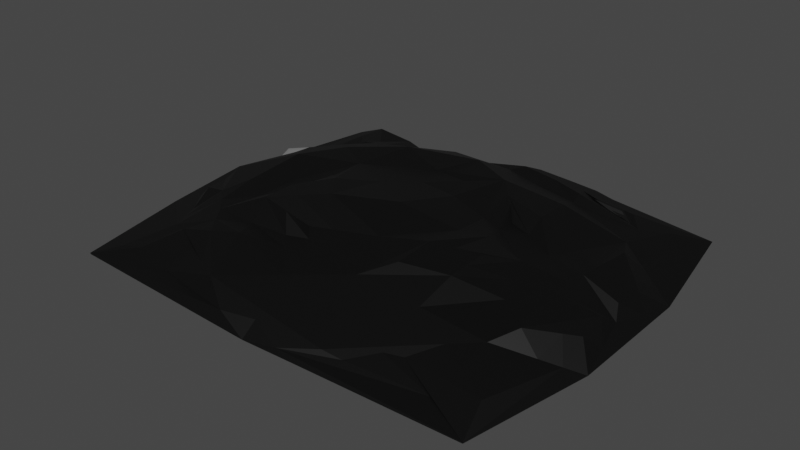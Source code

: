 # Source: frijoles_ba_o_maria.blend  (saved by Blender 3.6.11; exported with 4.5.12 LTS)
import bpy
from mathutils import Matrix  # noqa: F401  (used for matrix-valued properties, if any)

bpy.ops.wm.read_factory_settings(use_empty=True)
scene = bpy.context.scene
scene.name = 'Scene'

# ---- collections
col_collection = bpy.data.collections.new('Collection'); scene.collection.children.link(col_collection)

# ---- materials (node trees are filled in below, after node groups)
mat_material_006 = bpy.data.materials.new('Material.006')
mat_material_006.use_transparent_shadow = False

# ---- material node trees
mat_material_006.use_nodes = True; mat_material_006.node_tree.nodes.clear()
_N = mat_material_006.node_tree.nodes; _L = mat_material_006.node_tree.links
n0 = _N.new('ShaderNodeBsdfPrincipled'); n0.name = 'BSDF Principista'; n0.location = (10, 300)
n0.distribution = 'GGX'
n0.subsurface_method = 'RANDOM_WALK_SKIN'
n0.inputs[0].default_value = (0.0, 0.0, 0.0, 1.0)
n0.inputs[3].default_value = 1.45
n0.inputs[27].default_value = (0.0, 0.0, 0.0, 1.0)
n0.inputs[28].default_value = 1.0
n1 = _N.new('ShaderNodeOutputMaterial'); n1.name = 'Material'; n1.location = (300, 300)
_L.new(n0.outputs[0], n1.inputs[0])
n1.is_active_output = True

# ---- world
world_world = bpy.data.worlds.new('World'); scene.world = world_world
world_world.use_nodes = True; world_world.node_tree.nodes.clear()
_N = world_world.node_tree.nodes; _L = world_world.node_tree.links
n0 = _N.new('ShaderNodeOutputWorld'); n0.name = 'World Output'; n0.location = (300, 300)
n1 = _N.new('ShaderNodeBackground'); n1.name = 'Background'; n1.location = (10, 300)
n1.inputs[0].default_value = (0.05088, 0.05088, 0.05088, 1.0)
_L.new(n1.outputs[0], n0.inputs[0])
n0.is_active_output = True
world_world.color = (0.05088, 0.05088, 0.05088)
world_world.use_sun_shadow = False
world_world.sun_shadow_jitter_overblur = 0.0

# ---- meshes
me_esfera_geod_sica_005 = bpy.data.meshes.new('Esfera geodésica.005')
me_esfera_geod_sica_005.from_pydata([(0.2764, -0.8506, 0.06544), (-0.7236, -0.5257, 0.06544), (-0.7236, 0.5257, 0.06544), (0.2764, 0.8506, 0.1637), (0.8944, 0.0, 0.06544), (0.0, 0.0, 0.3045), (0.9511, -0.309, 0.0), (0.9511, 0.309, 0.0), (0.0, -0.9417, 0.0), (0.8527, -0.9046, -0.001122), (-0.9511, -0.309, 0.0), (-0.8527, -0.8886, 0.001122), (-0.8587, 0.9046, 0.001148), (-0.9511, 0.309, 0.0), (0.8527, 0.9364, -0.001122), (0.0, 0.9338, 0.0), (0.6882, -0.5, 0.144), (-0.2629, -0.809, 0.144), (-0.8506, 0.0, 0.144), (-0.2629, 0.809, 0.144), (0.6882, 0.5, 0.144), (0.1625, -0.5, 0.2141), (0.5257, 0.0, 0.2141), (-0.4253, -0.309, 0.2834), (-0.4253, 0.309, 0.2141), (0.1625, 0.5, 0.282), (0.3441, -0.25, 0.2689), (0.3441, 0.25, 0.2141), (-0.1314, 0.4045, 0.2141), (-0.4253, 0.0, 0.2141), (-0.1314, -0.4045, 0.2141), (0.00676, -0.8298, 0.1047), (0.4823, -0.6753, 0.1047), (0.7913, -0.25, 0.1568), (0.7913, 0.25, 0.1568), (0.5606, 0.747, 0.1514), (0.00676, 0.8298, 0.1047), (-0.4932, 0.6674, 0.1805), (-0.7871, 0.2629, 0.1805), (-0.7871, -0.2629, 0.1508), (-0.4932, -0.6674, 0.1047), (-0.7761, -0.7788, 0.03323), (-0.5745, -0.4174, 0.1859), (-0.8373, -0.4174, 0.03272), (-0.8189, -0.1314, 0.1243), (-0.3781, -0.7382, 0.1243), (0.6669, -0.798, 0.03173), (0.2194, -0.6753, 0.1398), (0.1382, -0.9253, 0.03272), (-0.1281, -0.8194, 0.1243), (0.5852, -0.5877, 0.1243), (0.9227, 0.1545, 0.03272), (0.9227, -0.1545, 0.03272), (0.7397, -0.375, 0.1764), (0.7101, 0.0, 0.1918), (0.7397, 0.375, 0.1764), (0.1382, 0.9253, 0.03272), (0.2194, 0.6753, 0.1869), (0.4682, 0.8458, 0.1309), (0.6635, 0.6593, 0.124), (-0.1281, 0.8194, 0.1243), (-0.8373, 0.4174, 0.03272), (-0.5745, 0.4174, 0.2155), (-0.7942, 0.8186, 0.03331), (-0.3781, 0.7382, 0.1243), (-0.8189, 0.1314, 0.1243), (-0.6084, -0.5965, 0.1312), (-0.2127, -0.1545, 0.3286), (-0.638, -0.1545, 0.2252), (0.01551, -0.4522, 0.2141), (-0.3441, -0.559, 0.2252), (-0.9009, -0.1545, 0.07198), (-0.4253, -0.809, 0.07198), (-0.4253, 0.1545, 0.2141), (-0.7554, -0.3943, 0.08507), (-0.5169, -0.7028, 0.07853), (-0.8281, -0.2744, 0.07853), (-0.6967, -0.2744, 0.1782), (-0.4763, -0.5778, 0.1782), (0.8429, 0.125, 0.1371), (0.2629, 0.0, 0.2593), (0.2533, 0.375, 0.282), (0.607, 0.25, 0.179), (0.607, -0.25, 0.179), (0.8196, 0.4045, 0.07198), (0.8196, -0.4045, 0.07198), (0.2533, -0.375, 0.2689), (0.8429, -0.125, 0.1371), (0.8312, -0.2648, 0.1306), (0.8312, 0.2648, 0.1306), (0.7249, -0.1875, 0.1841), (0.7249, 0.1875, 0.1841), (0.3542, -0.8402, 0.04908), (0.2479, -0.763, 0.1026), (0.5338, -0.6315, 0.1145), (0.2073, -0.888, 0.04908), (-0.06065, -0.8246, 0.1145), (-0.7805, 0.4715, 0.04908), (-0.649, 0.4715, 0.1784), (-0.803, 0.1971, 0.1145), (-0.6897, 0.6762, 0.04908), (-0.4356, 0.7028, 0.1903), (0.2073, 0.888, 0.04908), (0.2479, 0.763, 0.2009), (-0.06065, 0.8246, 0.1145), (0.3904, 0.8562, 0.1472), (0.612, 0.7032, 0.1142), (0.3793, -0.763, 0.08507), (-0.666, -0.5611, 0.07526), (-0.7554, 0.3943, 0.08507), (0.1416, 0.8402, 0.1834), (0.8686, 0.0625, 0.1273), (0.08123, -0.25, 0.2593), (-0.319, -0.2318, 0.306), (-0.2127, 0.1545, 0.2593), (0.08123, 0.25, 0.2593), (0.4253, 0.5, 0.2469), (-0.2784, 0.3568, 0.2141), (-0.05021, 0.6545, 0.2469), (-0.3441, 0.559, 0.2548), (-0.4253, -0.1545, 0.2834), (-0.638, 0.1545, 0.2548), (-0.05021, -0.6545, 0.179), (0.4349, -0.125, 0.2689), (0.4253, -0.5, 0.179), (0.7343, 0.7899, 0.07157), (-0.1314, 0.9045, 0.07198), (-0.4253, 0.809, 0.07198), (-0.9009, 0.1545, 0.07198), (-0.926, -0.2318, 0.03599), (-0.1314, -0.9045, 0.07198), (0.8126, -0.7341, 0.07124), (0.8853, -0.3568, 0.03599), (0.2987, -0.3125, 0.2689), (0.4349, 0.125, 0.2141), (0.01551, 0.4522, 0.2214), (-0.4253, 0.07725, 0.2141), (-0.2784, -0.3568, 0.2834), (0.1416, -0.8402, 0.08507), (0.3793, 0.763, 0.1834), (-0.6084, 0.5965, 0.1608), (-0.6886, -0.7567, 0.05606), (-0.6356, -0.3459, 0.182), (-0.5254, -0.4976, 0.182), (0.5087, -0.7087, 0.07853), (0.00507, -0.8724, 0.07853), (0.04568, -0.7474, 0.1321), (0.4023, -0.6315, 0.1321), (0.877, 0.2096, 0.1077), (0.7175, -0.09375, 0.188), (0.7175, 0.09375, 0.188), (0.00507, 0.8724, 0.07853), (0.5869, 0.7804, 0.1253), (0.4023, 0.6315, 0.1833), (0.04568, 0.7474, 0.1833), (-0.8281, 0.2744, 0.07853), (-0.6553, 0.7904, 0.1549), (-0.4763, 0.5778, 0.2078), (-0.6967, 0.2744, 0.2078), (-0.5317, -0.2318, 0.1966), (-0.05796, -0.4284, 0.2141), (-0.3847, -0.434, 0.1966), (-0.5066, -0.809, 0.03599), (-0.7395, -0.46, 0.07526), (-0.8327, -0.3459, 0.05562), (-0.1643, -0.5056, 0.1966), (-0.09858, -0.3034, 0.2367), (-0.5317, 0.0, 0.1966), (-0.319, 0.0, 0.306), (0.3943, 0.0, 0.2915), (0.2987, 0.3125, 0.282), (0.5663, 0.125, 0.1966), (0.5663, -0.125, 0.1966), (0.8853, 0.3568, 0.03599), (0.8686, -0.0625, 0.1273), (0.877, -0.2096, 0.1077), (0.4301, -0.3125, 0.2514), (0.2581, -0.1875, 0.2915), (0.4301, 0.3125, 0.2644), (0.2581, 0.1875, 0.2367), (0.3908, -0.6972, 0.1086), (0.444, -0.7359, 0.0818), (0.07332, -0.8563, 0.0818), (0.09363, -0.7938, 0.1086), (-0.726, 0.3343, 0.1843), (-0.7917, 0.3343, 0.0818), (-0.5626, 0.6497, 0.1576), (-0.5423, 0.5872, 0.1843), (0.09363, 0.7938, 0.2069), (0.07332, 0.8563, 0.133), (0.444, 0.7359, 0.1801), (0.3908, 0.6972, 0.2069), (0.3465, 0.1562, 0.2254), (0.4325, 0.2187, 0.2053), (-0.1885, -0.3301, 0.2254), (-0.2213, -0.4312, 0.2053), (0.4325, -0.2187, 0.2602), (0.3465, -0.1562, 0.2802), (-0.4785, -0.07725, 0.2053), (-0.3722, -0.07725, 0.2947), (-0.1643, 0.5056, 0.1966), (-0.09858, 0.3034, 0.2367)], [], [(147, 50, 16, 124), (78, 45, 17, 70), (158, 65, 18, 121), (154, 60, 19, 118), (91, 55, 20, 82), (179, 81, 25, 115), (178, 116, 25, 81), (191, 139, 3, 103), (201, 117, 24, 114), (200, 119, 24, 117), (187, 140, 2, 98), (199, 120, 23, 113), (198, 159, 23, 120), (142, 163, 1, 42), (166, 69, 21, 112), (165, 122, 21, 69), (183, 138, 0, 93), (197, 123, 22, 169), (196, 172, 22, 123), (149, 174, 4, 54), (89, 55, 34, 79), (173, 125, 20, 84), (190, 139, 35, 106), (189, 104, 36, 110), (126, 127, 19), (186, 140, 37, 101), (185, 99, 38, 109), (128, 129, 71, 18), (76, 74, 39, 44), (75, 45, 40, 66), (162, 130, 17, 72), (182, 138, 31, 96), (181, 94, 32, 107), (131, 132, 85, 16), (88, 87, 33, 53), (105, 102, 3), (100, 97, 2), (43, 41, 1), (95, 92, 0), (52, 51, 4), (10, 11, 41, 43), (72, 17, 45, 75), (71, 76, 44, 18), (159, 142, 42, 23), (66, 40, 45, 78), (8, 9, 46, 48), (131, 16, 50, 144), (130, 145, 49, 17), (122, 146, 47, 21), (180, 94, 50, 147), (6, 7, 51, 52), (85, 88, 53, 16), (84, 20, 55, 89), (172, 149, 54, 22), (79, 34, 55, 91), (14, 15, 56, 58), (126, 19, 60, 151), (125, 152, 59, 20), (116, 153, 57, 25), (188, 104, 60, 154), (12, 13, 61, 63), (128, 18, 65, 155), (127, 156, 64, 19), (119, 157, 62, 24), (184, 99, 65, 158), (108, 66, 78, 143), (18, 44, 77, 68), (129, 164, 76, 71), (162, 72, 75, 141), (141, 75, 66, 108), (164, 163, 74, 76), (195, 165, 69, 160), (194, 160, 69, 166), (44, 39, 74, 77), (121, 18, 68, 167), (114, 168, 67, 5), (143, 78, 70, 161), (111, 79, 91, 150), (16, 53, 90, 83), (173, 84, 89, 148), (132, 175, 88, 85), (175, 174, 87, 88), (148, 89, 79, 111), (53, 33, 87, 90), (124, 16, 83, 176), (112, 177, 80, 5), (193, 178, 81, 170), (192, 170, 81, 179), (150, 91, 82, 171), (107, 32, 94, 180), (48, 46, 92, 95), (144, 50, 94, 181), (145, 182, 96, 49), (146, 183, 93, 47), (109, 38, 99, 184), (63, 61, 97, 100), (155, 65, 99, 185), (156, 186, 101, 64), (157, 187, 98, 62), (110, 36, 104, 188), (58, 56, 102, 105), (151, 60, 104, 189), (152, 190, 106, 59), (153, 191, 103, 57), (59, 106, 191, 153), (58, 105, 190, 152), (56, 151, 189, 102), (3, 110, 188, 103), (64, 101, 187, 157), (63, 100, 186, 156), (61, 155, 185, 97), (2, 109, 184, 98), (49, 96, 183, 146), (48, 95, 182, 145), (46, 144, 181, 92), (0, 107, 180, 93), (54, 150, 171, 22), (169, 192, 179, 80), (22, 134, 192, 169), (134, 27, 170, 192), (134, 193, 170, 27), (22, 171, 193, 134), (171, 82, 178, 193), (21, 86, 177, 112), (21, 124, 176, 86), (51, 148, 111, 4), (52, 4, 174, 175), (6, 52, 175, 132), (7, 173, 148, 51), (4, 111, 150, 54), (42, 143, 161, 23), (24, 73, 168, 114), (24, 121, 167, 73), (113, 194, 166, 67), (23, 137, 194, 113), (137, 30, 160, 194), (137, 195, 160, 30), (23, 161, 195, 137), (161, 70, 165, 195), (43, 1, 163, 164), (41, 141, 108, 1), (11, 162, 141, 41), (10, 43, 164, 129), (1, 108, 143, 42), (98, 184, 158, 62), (19, 64, 157, 119), (12, 63, 156, 127), (13, 128, 155, 61), (103, 188, 154, 57), (20, 59, 153, 116), (14, 58, 152, 125), (15, 126, 151, 56), (83, 90, 149, 172), (93, 180, 147, 47), (17, 49, 146, 122), (8, 48, 145, 130), (9, 131, 144, 46), (68, 77, 142, 159), (9, 6, 132, 131), (92, 181, 107, 0), (95, 0, 138, 182), (11, 8, 130, 162), (13, 10, 129, 128), (97, 185, 109, 2), (100, 2, 140, 186), (15, 12, 127, 126), (102, 189, 110, 3), (105, 3, 139, 190), (7, 14, 125, 173), (90, 87, 174, 149), (133, 196, 123, 26), (86, 176, 196, 133), (176, 83, 172, 196), (177, 197, 169, 80), (86, 133, 197, 177), (133, 26, 123, 197), (96, 31, 138, 183), (70, 17, 122, 165), (67, 166, 112, 5), (77, 74, 163, 142), (136, 198, 120, 29), (73, 167, 198, 136), (167, 68, 159, 198), (168, 199, 113, 67), (73, 136, 199, 168), (136, 29, 120, 199), (101, 37, 140, 187), (135, 200, 117, 28), (25, 118, 200, 135), (118, 19, 119, 200), (115, 201, 114, 5), (25, 135, 201, 115), (135, 28, 117, 201), (106, 35, 139, 191), (82, 20, 116, 178), (80, 179, 115, 5), (57, 154, 118, 25), (62, 158, 121, 24), (47, 147, 124, 21)])
_uv = me_esfera_geod_sica_005.uv_layers.new(name='MapaUV')
_uv.uv.foreach_set('vector', [0.2273, 0.3346, 0.25, 0.3149, 0.2727, 0.3149, 0.25, 0.3543, 0.04545, 0.3346, 0.06818, 0.3149, 0.09091, 0.3149, 0.06818, 0.3543, 0.7727, 0.3346, 0.7955, 0.3149, 0.8182, 0.3149, 0.7955, 0.3543, 0.5909, 0.3346, 0.6136, 0.3149, 0.6364, 0.3149, 0.6136, 0.3543, 0.4091, 0.3346, 0.4318, 0.3149, 0.4545, 0.3149, 0.4318, 0.3543, 0.4545, 0.4133, 0.4773, 0.3937, 0.5, 0.3937, 0.4773, 0.433, 0.4545, 0.374, 0.4773, 0.3543, 0.5, 0.3937, 0.4773, 0.3937, 0.5114, 0.3248, 0.5227, 0.3149, 0.5455, 0.3149, 0.5341, 0.3346, 0.6364, 0.4133, 0.6591, 0.3937, 0.6818, 0.3937, 0.6591, 0.433, 0.6364, 0.374, 0.6591, 0.3543, 0.6818, 0.3937, 0.6591, 0.3937, 0.6932, 0.3248, 0.7045, 0.3149, 0.7273, 0.3149, 0.7159, 0.3346, 0.8295, 0.4035, 0.8409, 0.3937, 0.8636, 0.3937, 0.8523, 0.4133, 0.8295, 0.3838, 0.8523, 0.374, 0.8636, 0.3937, 0.8409, 0.3937, 0.875, 0.3444, 0.8977, 0.3149, 0.9091, 0.3149, 0.8864, 0.3543, 0.09091, 0.4133, 0.1136, 0.3937, 0.1364, 0.3937, 0.1136, 0.433, 0.09091, 0.374, 0.1136, 0.3543, 0.1364, 0.3937, 0.1136, 0.3937, 0.1477, 0.3248, 0.1591, 0.3149, 0.1818, 0.3149, 0.1705, 0.3346, 0.2841, 0.4035, 0.2955, 0.3937, 0.3182, 0.3937, 0.3068, 0.4133, 0.2841, 0.3838, 0.3068, 0.374, 0.3182, 0.3937, 0.2955, 0.3937, 0.3295, 0.3444, 0.3523, 0.3149, 0.3636, 0.3149, 0.3409, 0.3543, 0.4091, 0.2952, 0.4318, 0.3149, 0.4091, 0.3149, 0.3864, 0.3149, 0.4205, 0.2559, 0.4773, 0.2756, 0.4545, 0.3149, 0.4318, 0.2756, 0.5114, 0.3051, 0.5227, 0.3149, 0.5, 0.3149, 0.4886, 0.3149, 0.5795, 0.3051, 0.6023, 0.3149, 0.5909, 0.3149, 0.5682, 0.3149, 0.6136, 0.2756, 0.6591, 0.2756, 0.6364, 0.3149, 0.6932, 0.3051, 0.7045, 0.3149, 0.6818, 0.3149, 0.6705, 0.3149, 0.7614, 0.3051, 0.7841, 0.3149, 0.7727, 0.3149, 0.75, 0.3149, 0.7955, 0.2756, 0.8523, 0.2559, 0.8409, 0.2756, 0.8182, 0.3149, 0.8636, 0.2952, 0.8864, 0.3149, 0.8636, 0.3149, 0.8409, 0.3149, 0.04545, 0.2952, 0.06818, 0.3149, 0.04545, 0.3149, 0.02273, 0.3149, 0.05682, 0.2559, 0.1136, 0.2756, 0.09091, 0.3149, 0.06818, 0.2756, 0.1477, 0.3051, 0.1591, 0.3149, 0.1364, 0.3149, 0.125, 0.3149, 0.2159, 0.3051, 0.2386, 0.3149, 0.2273, 0.3149, 0.2045, 0.3149, 0.25, 0.2756, 0.3068, 0.2559, 0.2955, 0.2756, 0.2727, 0.3149, 0.3182, 0.2952, 0.3409, 0.3149, 0.3182, 0.3149, 0.2955, 0.3149, 0.5341, 0.2952, 0.5568, 0.2952, 0.5455, 0.3149, 0.7159, 0.2952, 0.7386, 0.2952, 0.7273, 0.3149, 0.8864, 0.2756, 0.9318, 0.2756, 0.9091, 0.3149, 0.1705, 0.2952, 0.1932, 0.2952, 0.1818, 0.3149, 0.3409, 0.2756, 0.3864, 0.2756, 0.3636, 0.3149, 0.8636, 0.2362, 0.9545, 0.2362, 0.9318, 0.2756, 0.8864, 0.2756, 0.06818, 0.2756, 0.09091, 0.3149, 0.06818, 0.3149, 0.04545, 0.2952, 0.8409, 0.2756, 0.8636, 0.2952, 0.8409, 0.3149, 0.8182, 0.3149, 0.8523, 0.374, 0.875, 0.3444, 0.8864, 0.3543, 0.8636, 0.3937, 0.02273, 0.3149, 0.04545, 0.3149, 0.06818, 0.3149, 0.04545, 0.3346, 0.1364, 0.2362, 0.2273, 0.2362, 0.2045, 0.2756, 0.1591, 0.2756, 0.25, 0.2756, 0.2727, 0.3149, 0.25, 0.3149, 0.2273, 0.2952, 0.1136, 0.2756, 0.1364, 0.2952, 0.1136, 0.3149, 0.09091, 0.3149, 0.1136, 0.3543, 0.1364, 0.3346, 0.1591, 0.3543, 0.1364, 0.3937, 0.2159, 0.3248, 0.2386, 0.3149, 0.25, 0.3149, 0.2273, 0.3346, 0.3182, 0.2362, 0.4091, 0.2362, 0.3864, 0.2756, 0.3409, 0.2756, 0.2955, 0.2756, 0.3182, 0.2952, 0.2955, 0.3149, 0.2727, 0.3149, 0.4318, 0.2756, 0.4545, 0.3149, 0.4318, 0.3149, 0.4091, 0.2952, 0.3068, 0.374, 0.3295, 0.3444, 0.3409, 0.3543, 0.3182, 0.3937, 0.3864, 0.3149, 0.4091, 0.3149, 0.4318, 0.3149, 0.4091, 0.3346, 0.5, 0.2362, 0.5909, 0.2362, 0.5682, 0.2756, 0.5227, 0.2756, 0.6136, 0.2756, 0.6364, 0.3149, 0.6136, 0.3149, 0.5909, 0.2952, 0.4773, 0.2756, 0.5, 0.2952, 0.4773, 0.3149, 0.4545, 0.3149, 0.4773, 0.3543, 0.5, 0.3346, 0.5227, 0.3543, 0.5, 0.3937, 0.5795, 0.3248, 0.6023, 0.3149, 0.6136, 0.3149, 0.5909, 0.3346, 0.6818, 0.2362, 0.7727, 0.2362, 0.75, 0.2756, 0.7045, 0.2756, 0.7955, 0.2756, 0.8182, 0.3149, 0.7955, 0.3149, 0.7727, 0.2952, 0.6591, 0.2756, 0.6818, 0.2952, 0.6591, 0.3149, 0.6364, 0.3149, 0.6591, 0.3543, 0.6818, 0.3346, 0.7045, 0.3543, 0.6818, 0.3937, 0.7614, 0.3248, 0.7841, 0.3149, 0.7955, 0.3149, 0.7727, 0.3346, 0.01136, 0.3149, 0.02273, 0.3149, 0.04545, 0.3346, 0.03409, 0.3444, 0.8182, 0.3149, 0.8409, 0.3149, 0.8636, 0.3346, 0.8409, 0.3543, 0.8523, 0.2559, 0.875, 0.2854, 0.8636, 0.2952, 0.8409, 0.2756, 0.05682, 0.2559, 0.06818, 0.2756, 0.04545, 0.2952, 0.03409, 0.2854, 0.03409, 0.2854, 0.04545, 0.2952, 0.02273, 0.3149, 0.01136, 0.3149, 0.875, 0.2854, 0.8977, 0.3149, 0.8864, 0.3149, 0.8636, 0.2952, 0.07955, 0.3838, 0.09091, 0.374, 0.1136, 0.3937, 0.1023, 0.3937, 0.07955, 0.4035, 0.1023, 0.3937, 0.1136, 0.3937, 0.09091, 0.4133, 0.8409, 0.3149, 0.8636, 0.3149, 0.8864, 0.3149, 0.8636, 0.3346, 0.7955, 0.3543, 0.8182, 0.3149, 0.8409, 0.3543, 0.8182, 0.374, 0.7955, 0.433, 0.8182, 0.4133, 0.8409, 0.433, 0.8182, 0.4724, 0.03409, 0.3444, 0.04545, 0.3346, 0.06818, 0.3543, 0.05682, 0.374, 0.375, 0.3149, 0.3864, 0.3149, 0.4091, 0.3346, 0.3977, 0.3444, 0.2727, 0.3149, 0.2955, 0.3149, 0.3182, 0.3346, 0.2955, 0.3543, 0.4205, 0.2559, 0.4318, 0.2756, 0.4091, 0.2952, 0.3977, 0.2854, 0.3068, 0.2559, 0.3295, 0.2854, 0.3182, 0.2952, 0.2955, 0.2756, 0.3295, 0.2854, 0.3523, 0.3149, 0.3409, 0.3149, 0.3182, 0.2952, 0.3977, 0.2854, 0.4091, 0.2952, 0.3864, 0.3149, 0.375, 0.3149, 0.2955, 0.3149, 0.3182, 0.3149, 0.3409, 0.3149, 0.3182, 0.3346, 0.25, 0.3543, 0.2727, 0.3149, 0.2955, 0.3543, 0.2727, 0.374, 0.25, 0.433, 0.2727, 0.4133, 0.2955, 0.433, 0.2727, 0.4724, 0.4432, 0.3838, 0.4545, 0.374, 0.4773, 0.3937, 0.4659, 0.3937, 0.4432, 0.4035, 0.4659, 0.3937, 0.4773, 0.3937, 0.4545, 0.4133, 0.3977, 0.3444, 0.4091, 0.3346, 0.4318, 0.3543, 0.4205, 0.374, 0.2045, 0.3149, 0.2273, 0.3149, 0.2386, 0.3149, 0.2159, 0.3248, 0.1591, 0.2756, 0.2045, 0.2756, 0.1932, 0.2952, 0.1705, 0.2952, 0.2273, 0.2952, 0.25, 0.3149, 0.2386, 0.3149, 0.2159, 0.3051, 0.1364, 0.2952, 0.1477, 0.3051, 0.125, 0.3149, 0.1136, 0.3149, 0.1364, 0.3346, 0.1477, 0.3248, 0.1705, 0.3346, 0.1591, 0.3543, 0.75, 0.3149, 0.7727, 0.3149, 0.7841, 0.3149, 0.7614, 0.3248, 0.7045, 0.2756, 0.75, 0.2756, 0.7386, 0.2952, 0.7159, 0.2952, 0.7727, 0.2952, 0.7955, 0.3149, 0.7841, 0.3149, 0.7614, 0.3051, 0.6818, 0.2952, 0.6932, 0.3051, 0.6705, 0.3149, 0.6591, 0.3149, 0.6818, 0.3346, 0.6932, 0.3248, 0.7159, 0.3346, 0.7045, 0.3543, 0.5682, 0.3149, 0.5909, 0.3149, 0.6023, 0.3149, 0.5795, 0.3248, 0.5227, 0.2756, 0.5682, 0.2756, 0.5568, 0.2952, 0.5341, 0.2952, 0.5909, 0.2952, 0.6136, 0.3149, 0.6023, 0.3149, 0.5795, 0.3051, 0.5, 0.2952, 0.5114, 0.3051, 0.4886, 0.3149, 0.4773, 0.3149, 0.5, 0.3346, 0.5114, 0.3248, 0.5341, 0.3346, 0.5227, 0.3543, 0.4773, 0.3149, 0.4886, 0.3149, 0.5114, 0.3248, 0.5, 0.3346, 0.5227, 0.2756, 0.5341, 0.2952, 0.5114, 0.3051, 0.5, 0.2952, 0.5682, 0.2756, 0.5909, 0.2952, 0.5795, 0.3051, 0.5568, 0.2952, 0.5455, 0.3149, 0.5682, 0.3149, 0.5795, 0.3248, 0.5568, 0.3346, 0.6591, 0.3149, 0.6705, 0.3149, 0.6932, 0.3248, 0.6818, 0.3346, 0.7045, 0.2756, 0.7159, 0.2952, 0.6932, 0.3051, 0.6818, 0.2952, 0.75, 0.2756, 0.7727, 0.2952, 0.7614, 0.3051, 0.7386, 0.2952, 0.7273, 0.3149, 0.75, 0.3149, 0.7614, 0.3248, 0.7386, 0.3346, 0.1136, 0.3149, 0.125, 0.3149, 0.1477, 0.3248, 0.1364, 0.3346, 0.1591, 0.2756, 0.1705, 0.2952, 0.1477, 0.3051, 0.1364, 0.2952, 0.2045, 0.2756, 0.2273, 0.2952, 0.2159, 0.3051, 0.1932, 0.2952, 0.1818, 0.3149, 0.2045, 0.3149, 0.2159, 0.3248, 0.1932, 0.3346, 0.3864, 0.3543, 0.3977, 0.3444, 0.4205, 0.374, 0.4091, 0.3937, 0.4205, 0.4133, 0.4432, 0.4035, 0.4545, 0.4133, 0.4318, 0.433, 0.4091, 0.3937, 0.4318, 0.3937, 0.4432, 0.4035, 0.4205, 0.4133, 0.4318, 0.3937, 0.4545, 0.3937, 0.4659, 0.3937, 0.4432, 0.4035, 0.4318, 0.3937, 0.4432, 0.3838, 0.4659, 0.3937, 0.4545, 0.3937, 0.4091, 0.3937, 0.4205, 0.374, 0.4432, 0.3838, 0.4318, 0.3937, 0.4205, 0.374, 0.4318, 0.3543, 0.4545, 0.374, 0.4432, 0.3838, 0.2273, 0.3937, 0.25, 0.3937, 0.2727, 0.4133, 0.25, 0.433, 0.2273, 0.3937, 0.25, 0.3543, 0.2727, 0.374, 0.25, 0.3937, 0.3864, 0.2756, 0.3977, 0.2854, 0.375, 0.3149, 0.3636, 0.3149, 0.3409, 0.2756, 0.3636, 0.3149, 0.3523, 0.3149, 0.3295, 0.2854, 0.3182, 0.2362, 0.3409, 0.2756, 0.3295, 0.2854, 0.3068, 0.2559, 0.4091, 0.2362, 0.4205, 0.2559, 0.3977, 0.2854, 0.3864, 0.2756, 0.3636, 0.3149, 0.375, 0.3149, 0.3977, 0.3444, 0.3864, 0.3543, 0.02273, 0.3543, 0.03409, 0.3444, 0.05682, 0.374, 0.04546, 0.3937, 0.7727, 0.3937, 0.7955, 0.3937, 0.8182, 0.4133, 0.7955, 0.433, 0.7727, 0.3937, 0.7955, 0.3543, 0.8182, 0.374, 0.7955, 0.3937, 0.05682, 0.4133, 0.07955, 0.4035, 0.09091, 0.4133, 0.06818, 0.433, 0.04546, 0.3937, 0.06818, 0.3937, 0.07955, 0.4035, 0.05682, 0.4133, 0.06818, 0.3937, 0.09091, 0.3937, 0.1023, 0.3937, 0.07955, 0.4035, 0.06818, 0.3937, 0.07955, 0.3838, 0.1023, 0.3937, 0.09091, 0.3937, 0.04546, 0.3937, 0.05682, 0.374, 0.07955, 0.3838, 0.06818, 0.3937, 0.05682, 0.374, 0.06818, 0.3543, 0.09091, 0.374, 0.07955, 0.3838, 0.8864, 0.2756, 0.9091, 0.3149, 0.8977, 0.3149, 0.875, 0.2854, 0.02273, 0.2756, 0.03409, 0.2854, 0.01136, 0.3149, 0.0, 0.3149, 0.04546, 0.2362, 0.05682, 0.2559, 0.03409, 0.2854, 0.02273, 0.2756, 0.8636, 0.2362, 0.8864, 0.2756, 0.875, 0.2854, 0.8523, 0.2559, 0.0, 0.3149, 0.01136, 0.3149, 0.03409, 0.3444, 0.02273, 0.3543, 0.7386, 0.3346, 0.7614, 0.3248, 0.7727, 0.3346, 0.75, 0.3543, 0.6364, 0.3149, 0.6591, 0.3149, 0.6818, 0.3346, 0.6591, 0.3543, 0.6818, 0.2362, 0.7045, 0.2756, 0.6818, 0.2952, 0.6591, 0.2756, 0.7727, 0.2362, 0.7955, 0.2756, 0.7727, 0.2952, 0.75, 0.2756, 0.5568, 0.3346, 0.5795, 0.3248, 0.5909, 0.3346, 0.5682, 0.3543, 0.4545, 0.3149, 0.4773, 0.3149, 0.5, 0.3346, 0.4773, 0.3543, 0.5, 0.2362, 0.5227, 0.2756, 0.5, 0.2952, 0.4773, 0.2756, 0.5909, 0.2362, 0.6136, 0.2756, 0.5909, 0.2952, 0.5682, 0.2756, 0.2955, 0.3543, 0.3182, 0.3346, 0.3295, 0.3444, 0.3068, 0.374, 0.1932, 0.3346, 0.2159, 0.3248, 0.2273, 0.3346, 0.2045, 0.3543, 0.09091, 0.3149, 0.1136, 0.3149, 0.1364, 0.3346, 0.1136, 0.3543, 0.1364, 0.2362, 0.1591, 0.2756, 0.1364, 0.2952, 0.1136, 0.2756, 0.2273, 0.2362, 0.25, 0.2756, 0.2273, 0.2952, 0.2045, 0.2756, 0.8409, 0.3543, 0.8636, 0.3346, 0.875, 0.3444, 0.8523, 0.374, 0.2273, 0.2362, 0.3182, 0.2362, 0.3068, 0.2559, 0.25, 0.2756, 0.1932, 0.2952, 0.2159, 0.3051, 0.2045, 0.3149, 0.1818, 0.3149, 0.1705, 0.2952, 0.1818, 0.3149, 0.1591, 0.3149, 0.1477, 0.3051, 0.04546, 0.2362, 0.1364, 0.2362, 0.1136, 0.2756, 0.05682, 0.2559, 0.7727, 0.2362, 0.8636, 0.2362, 0.8523, 0.2559, 0.7955, 0.2756, 0.7386, 0.2952, 0.7614, 0.3051, 0.75, 0.3149, 0.7273, 0.3149, 0.7159, 0.2952, 0.7273, 0.3149, 0.7045, 0.3149, 0.6932, 0.3051, 0.5909, 0.2362, 0.6818, 0.2362, 0.6591, 0.2756, 0.6136, 0.2756, 0.5568, 0.2952, 0.5795, 0.3051, 0.5682, 0.3149, 0.5455, 0.3149, 0.5341, 0.2952, 0.5455, 0.3149, 0.5227, 0.3149, 0.5114, 0.3051, 0.4091, 0.2362, 0.5, 0.2362, 0.4773, 0.2756, 0.4205, 0.2559, 0.3182, 0.3346, 0.3409, 0.3149, 0.3523, 0.3149, 0.3295, 0.3444, 0.2614, 0.3937, 0.2841, 0.3838, 0.2955, 0.3937, 0.2727, 0.3937, 0.25, 0.3937, 0.2727, 0.374, 0.2841, 0.3838, 0.2614, 0.3937, 0.2727, 0.374, 0.2955, 0.3543, 0.3068, 0.374, 0.2841, 0.3838, 0.2727, 0.4133, 0.2841, 0.4035, 0.3068, 0.4133, 0.2955, 0.433, 0.25, 0.3937, 0.2614, 0.3937, 0.2841, 0.4035, 0.2727, 0.4133, 0.2614, 0.3937, 0.2727, 0.3937, 0.2955, 0.3937, 0.2841, 0.4035, 0.125, 0.3149, 0.1364, 0.3149, 0.1591, 0.3149, 0.1477, 0.3248, 0.06818, 0.3543, 0.09091, 0.3149, 0.1136, 0.3543, 0.09091, 0.374, 0.06818, 0.433, 0.09091, 0.4133, 0.1136, 0.433, 0.09091, 0.4724, 0.8636, 0.3346, 0.8864, 0.3149, 0.8977, 0.3149, 0.875, 0.3444, 0.8068, 0.3937, 0.8295, 0.3838, 0.8409, 0.3937, 0.8182, 0.3937, 0.7955, 0.3937, 0.8182, 0.374, 0.8295, 0.3838, 0.8068, 0.3937, 0.8182, 0.374, 0.8409, 0.3543, 0.8523, 0.374, 0.8295, 0.3838, 0.8182, 0.4133, 0.8295, 0.4035, 0.8523, 0.4133, 0.8409, 0.433, 0.7955, 0.3937, 0.8068, 0.3937, 0.8295, 0.4035, 0.8182, 0.4133, 0.8068, 0.3937, 0.8182, 0.3937, 0.8409, 0.3937, 0.8295, 0.4035, 0.6705, 0.3149, 0.6818, 0.3149, 0.7045, 0.3149, 0.6932, 0.3248, 0.6136, 0.3937, 0.6364, 0.374, 0.6591, 0.3937, 0.6364, 0.3937, 0.5909, 0.3937, 0.6136, 0.3543, 0.6364, 0.374, 0.6136, 0.3937, 0.6136, 0.3543, 0.6364, 0.3149, 0.6591, 0.3543, 0.6364, 0.374, 0.6136, 0.433, 0.6364, 0.4133, 0.6591, 0.433, 0.6364, 0.4724, 0.5909, 0.3937, 0.6136, 0.3937, 0.6364, 0.4133, 0.6136, 0.433, 0.6136, 0.3937, 0.6364, 0.3937, 0.6591, 0.3937, 0.6364, 0.4133, 0.4886, 0.3149, 0.5, 0.3149, 0.5227, 0.3149, 0.5114, 0.3248, 0.4318, 0.3543, 0.4545, 0.3149, 0.4773, 0.3543, 0.4545, 0.374, 0.4318, 0.433, 0.4545, 0.4133, 0.4773, 0.433, 0.4545, 0.4724, 0.5682, 0.3543, 0.5909, 0.3346, 0.6136, 0.3543, 0.5909, 0.3937, 0.75, 0.3543, 0.7727, 0.3346, 0.7955, 0.3543, 0.7727, 0.3937, 0.2045, 0.3543, 0.2273, 0.3346, 0.25, 0.3543, 0.2273, 0.3937])
me_esfera_geod_sica_005.materials.append(mat_material_006)
me_esfera_geod_sica_005.update()

# ---- objects
ob_frijoles = bpy.data.objects.new('frijoles', me_esfera_geod_sica_005)

# ---- transforms, parenting, visibility, modifiers, constraints
ob_frijoles.location = (-0.8816, -0.5916, 5.682)
ob_frijoles.rotation_euler = (0.0, -0.002691, 0.0)
ob_frijoles.scale = (0.8756, 0.7318, 0.5563)
_m = ob_frijoles.modifiers.new('Solidificar', 'SOLIDIFY')

# ---- collection membership
col_collection.objects.link(ob_frijoles)

# ---- scene / render settings (as saved in the file)
scene.frame_start = 1; scene.frame_end = 250; scene.frame_set(1)
scene.render.engine = 'BLENDER_EEVEE_NEXT'
scene.cycles.sampling_pattern = 'TABULATED_SOBOL'
scene.view_settings.view_transform = 'Filmic'
bpy.context.view_layer.update()

# ---- added for rendering (the .blend has no active camera and no usable light): camera, sun
cam_auto = bpy.data.cameras.new('AutoCamera')
cam_auto.lens = 50.0
cam_auto.sensor_width = 36.0
cam_auto.clip_end = 1000.0
ob_auto_camera = bpy.data.objects.new('AutoCamera', cam_auto)
scene.collection.objects.link(ob_auto_camera)
ob_auto_camera.location = (1.12436, -3.00098, 7.37519)
ob_auto_camera.rotation_euler = (1.09748, -7.21219e-08, 0.694738)
scene.camera = ob_auto_camera
light_auto_sun = bpy.data.lights.new('AutoSun', 'SUN')
light_auto_sun.energy = 3.0
light_auto_sun.angle = 0.0523599
ob_auto_sun = bpy.data.objects.new('AutoSun', light_auto_sun)
scene.collection.objects.link(ob_auto_sun)
ob_auto_sun.rotation_euler = (0.872665, 0.174533, 0.523599)
bpy.context.view_layer.update()
